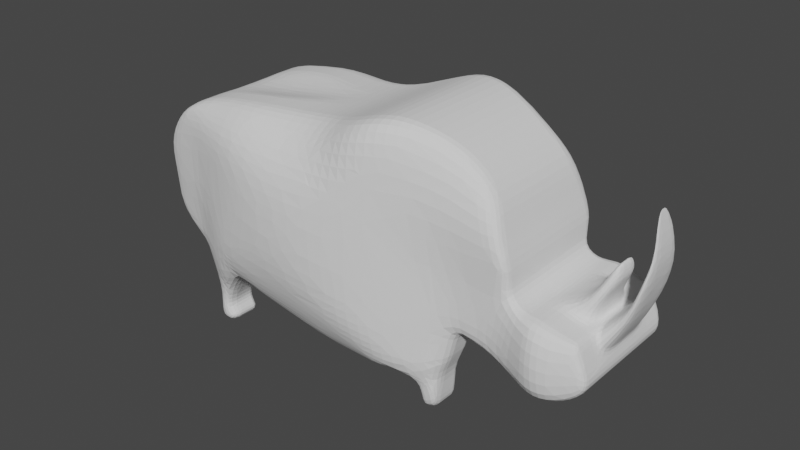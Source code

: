 # Source: Rinoceronte.blend  (saved by Blender 3.2.14; exported with 4.5.12 LTS)
import bpy
from mathutils import Matrix  # noqa: F401  (used for matrix-valued properties, if any)

bpy.ops.wm.read_factory_settings(use_empty=True)
scene = bpy.context.scene
scene.name = 'Scene'

# ---- collections
col_collection = bpy.data.collections.new('Collection'); scene.collection.children.link(col_collection)

# ---- world
world_world = bpy.data.worlds.new('World'); scene.world = world_world
world_world.use_nodes = True; world_world.node_tree.nodes.clear()
_N = world_world.node_tree.nodes; _L = world_world.node_tree.links
n0 = _N.new('ShaderNodeOutputWorld'); n0.name = 'World Output'; n0.location = (300, 300)
n1 = _N.new('ShaderNodeBackground'); n1.name = 'Background'; n1.location = (10, 300)
n1.inputs[0].default_value = (0.05088, 0.05088, 0.05088, 1.0)
_L.new(n1.outputs[0], n0.inputs[0])
n0.is_active_output = True
world_world.color = (0.05088, 0.05088, 0.05088)
world_world.use_sun_shadow = False
world_world.sun_shadow_jitter_overblur = 0.0

# ---- meshes
me_plane = bpy.data.meshes.new('Plane')
me_plane.from_pydata([(-1.292, -0.6735, 0.4709), (-1.074, -0.2866, 0.5812), (-1.266, -0.5727, 0.4709), (-0.7505, -0.47, 0.4709), (-1.224, -0.7321, 0.4709), (-1.276, -0.8004, 0.4709), (-1.393, -0.7711, 0.4709), (-1.38, -0.6963, 0.4709), (-0.3564, -0.5714, 0.4709), (0.01432, -0.5597, 0.4709), (0.2641, -0.4661, 0.5812), (0.3811, -0.5558, 0.4709), (0.3889, -0.7236, 0.4709), (0.4982, -0.6924, 0.4709), (0.4904, -0.4622, 0.4709), (0.5684, -0.3295, 0.4709), (0.5918, -0.1149, 0.4709), (1.005, -0.2671, 0.4709), (1.162, -0.3217, 0.5418), (1.325, -0.2866, 0.4709), (1.466, -0.1617, 0.4241), (1.373, 0.106, 0.4241), (1.323, 0.1013, 0.4709), (1.139, 0.174, 0.5418), (1.04, 0.1496, 0.4709), (0.9192, 0.2154, 0.4102), (0.9455, 0.3754, 0.4709), (0.8703, 0.573, 0.4709), (0.8119, 0.7724, 0.3914), (0.5993, 0.9606, 0.3914), (0.3358, 1.07, 0.4709), (0.11, 1.081, 0.5812), (-0.112, 0.9926, 0.5812), (-0.3379, 0.9117, 0.4098), (-0.6088, 0.8792, 0.4098), (-0.915, 0.8792, 0.4854), (-1.213, 0.8412, 0.4478), (-1.454, 0.787, 0.4709), (-1.666, 0.6299, 0.4709), (-1.796, 0.4131, 0.4709), (-1.744, 0.1989, 0.4709), (-1.364, -0.5246, 0.4709), (-1.446, -0.2397, 0.4709), (-1.553, -0.1814, 0.4587), (-1.743, -0.01733, 0.4709), (-1.074, -0.2866, 0.0), (-0.7505, -0.47, 0.0), (-0.3564, -0.5714, 0.0), (0.01432, -0.5597, 0.0), (0.2641, -0.5665, 0.0), (0.2641, -0.2661, 0.2355), (0.5138, -0.4179, 0.0), (0.5918, -0.1149, 0.0), (1.005, -0.2671, 0.0), (1.162, -0.3217, 0.0), (1.325, -0.2866, 0.0), (1.466, -0.1617, 0.0), (1.423, -0.04464, 0.0), (1.54, 0.1776, 0.0), (1.602, 0.3971, 0.0), (1.558, 0.3971, 0.0), (1.515, 0.2507, 0.0), (1.373, 0.106, 0.0), (1.323, 0.1013, 0.0), (1.344, 0.2157, 0.0), (1.391, 0.3083, 0.0), (1.419, 0.371, 0.0), (1.398, 0.4823, 0.0), (1.344, 0.36, 0.0), (1.264, 0.2267, 0.0), (1.139, 0.174, 0.0), (1.04, 0.1496, 0.0), (0.9192, 0.2154, 0.0), (0.9455, 0.3754, 0.0), (0.8703, 0.573, 0.0), (0.8119, 0.7724, 0.0), (0.5993, 0.9606, 0.0), (0.3358, 1.07, 0.0), (0.11, 1.081, 0.0), (-0.112, 0.9926, 0.0), (-0.3379, 0.9117, 0.0), (-0.6088, 0.8792, 0.0), (-0.915, 0.8094, 0.0), (-1.213, 0.7715, 0.0), (-1.454, 0.787, 0.0), (-1.666, 0.6299, 0.0), (-1.796, 0.4131, 0.0), (-1.863, 0.2234, 0.0), (-1.92, -0.2264, 0.0), (-1.932, -0.4993, 0.0), (-1.83, -0.3077, 0.0), (-1.809, -0.00437, 0.0), (-1.744, 0.1989, 0.0), (-1.364, -0.5246, 0.0), (-1.446, -0.2397, 0.0), (-1.636, -0.1144, 0.0), (-1.743, -0.01733, 0.0), (1.619, 0.5589, 0.0), (1.598, 0.5589, 0.0), (1.595, 0.7109, 0.0), (1.581, 0.7109, 0.0), (1.57, 0.8077, 0.0), (1.567, 0.8077, 0.0), (-1.892, -0.001509, 0.0), (-0.9751, 0.4398, 0.6547), (-1.021, 0.1018, 0.6547), (-1.449, 0.1593, 0.5082), (-1.452, 0.4558, 0.5139), (-0.344, 0.418, 0.7139), (-0.3491, 0.01151, 0.7139), (-0.354, -0.3832, 0.5812), (-0.6582, 0.4094, 0.7139), (-0.6951, 0.05798, 0.7139), (-0.736, -0.332, 0.5812), (-0.06157, 0.3727, 0.6547), (-0.02867, -0.03153, 0.6547), (0.003855, -0.4312, 0.5812), (0.1845, 0.3332, 0.5812), (0.2242, -0.06549, 0.5812), (0.5061, 0.2817, 0.4709), (-1.227, 0.4713, 0.5812), (-1.24, 0.1312, 0.5812), (-1.255, -0.2639, 0.5812), (1.619, 0.5589, 0.114), (1.598, 0.5589, 0.114), (-1.796, 0.4131, 0.2355), (-1.666, 0.6299, 0.2355), (1.515, 0.2507, 0.1756), (1.558, 0.3971, 0.1756), (-1.292, -0.6735, 0.2355), (-1.224, -0.7321, 0.2355), (-1.863, 0.2234, 0.1023), (1.373, 0.106, 0.2355), (-1.266, -0.5727, 0.2355), (-1.92, -0.2264, 0.0863), (1.323, 0.1013, 0.2131), (-0.7505, -0.47, 0.2355), (-1.074, -0.2866, 0.2355), (-1.932, -0.4993, 0.1114), (1.344, 0.2157, 0.1852), (-1.83, -0.3077, 0.0863), (1.391, 0.3083, 0.1363), (-1.276, -0.8004, 0.2355), (-1.809, -0.00437, 0.1264), (1.419, 0.371, 0.08572), (-1.393, -0.7711, 0.2355), (-1.744, 0.1989, 0.1291), (1.398, 0.4823, 0.08572), (-1.38, -0.6963, 0.2355), (-1.364, -0.5246, 0.2355), (-0.3564, -0.5714, 0.2355), (-1.446, -0.2397, 0.2355), (1.344, 0.36, 0.1363), (0.01432, -0.5597, 0.2355), (-1.636, -0.1144, 0.2195), (1.264, 0.2267, 0.1852), (0.2641, -0.4661, 0.2355), (-1.743, -0.01733, 0.2355), (1.139, 0.174, 0.2131), (0.3811, -0.5558, 0.2355), (1.04, 0.1496, 0.2355), (0.3889, -0.7236, 0.2355), (0.9192, 0.2154, 0.2355), (0.4982, -0.6924, 0.2355), (0.9455, 0.3754, 0.2355), (0.4904, -0.4622, 0.2355), (0.8703, 0.573, 0.2355), (0.5684, -0.3295, 0.2355), (0.8119, 0.7724, 0.1088), (0.5918, -0.1149, 0.2355), (0.5993, 0.9606, 0.1088), (1.005, -0.2671, 0.2355), (0.3358, 1.07, 0.2355), (1.162, -0.3217, 0.2355), (0.11, 1.081, 0.2355), (1.325, -0.2866, 0.2355), (-0.112, 0.9926, 0.2355), (1.466, -0.1617, 0.2355), (-0.3379, 0.9117, 0.09247), (1.423, -0.04464, 0.2355), (-0.6088, 0.8792, 0.09247), (1.54, 0.1776, 0.1756), (-0.915, 0.8792, 0.2355), (1.602, 0.3971, 0.1756), (-1.213, 0.8412, 0.2355), (-1.454, 0.787, 0.2355), (1.595, 0.7109, 0.08499), (1.581, 0.7109, 0.08499), (1.57, 0.8077, 0.02984), (1.567, 0.8077, 0.02984), (-1.892, -0.001509, 0.1023), (-0.9398, 0.6983, 0.6547), (-1.454, 0.6914, 0.5139), (-0.3409, 0.6648, 0.6547), (-0.6305, 0.6733, 0.6547), (-0.0868, 0.6827, 0.6547), (0.1472, 0.7071, 0.5812), (0.421, 0.6757, 0.5232), (-1.218, 0.7001, 0.5812), (-1.448, -0.05719, 0.4709), (-1.248, -0.08419, 0.5812), (-1.05, -0.1109, 0.6547), (-0.7175, -0.1558, 0.6547), (-0.3518, -0.2052, 0.6547), (-0.01079, -0.2513, 0.6547), (0.2461, -0.286, 0.5812), (1.423, -0.04464, 0.4241), (1.439, -0.01419, 0.0), (1.393, 0.1258, 0.0), (1.439, -0.01419, 0.2273), (1.393, 0.1258, 0.2273), (-1.666, 0.6299, 0.3532), (-1.224, -0.7321, 0.3532), (-1.074, -0.2866, 0.3532), (-1.276, -0.8004, 0.3532), (-1.393, -0.7711, 0.3532), (-1.38, -0.6963, 0.3532), (-1.364, -0.5246, 0.3532), (-1.446, -0.2397, 0.3532), (-1.636, -0.1144, 0.3487), (-1.743, -0.01733, 0.3532), (-1.796, 0.4131, 0.3532), (-1.292, -0.6735, 0.3532), (1.373, 0.106, 0.3532), (-1.266, -0.5727, 0.3532), (-0.7505, -0.47, 0.3532), (-1.744, 0.1989, 0.3532), (-0.3564, -0.5714, 0.3532), (0.01432, -0.5597, 0.3532), (0.2641, -0.4661, 0.3532), (0.3811, -0.5558, 0.3532), (1.04, 0.1496, 0.3532), (0.3889, -0.7236, 0.3532), (0.9192, 0.2154, 0.3532), (0.4982, -0.6924, 0.3532), (0.9455, 0.3754, 0.3532), (0.4904, -0.4622, 0.3532), (0.8703, 0.573, 0.3532), (0.5684, -0.3295, 0.3532), (0.8119, 0.7724, 0.2753), (0.5918, -0.1149, 0.3532), (0.5993, 0.9606, 0.2753), (1.005, -0.2671, 0.3532), (0.3358, 1.07, 0.3532), (1.162, -0.3217, 0.3532), (0.11, 1.081, 0.3532), (1.325, -0.2866, 0.3532), (-0.112, 0.9926, 0.3532), (1.466, -0.1617, 0.3532), (-0.3379, 0.9117, 0.2854), (-0.6088, 0.8792, 0.2854), (-0.915, 0.8792, 0.3532), (-1.213, 0.8412, 0.3532), (-1.454, 0.787, 0.3532), (1.139, 0.174, 0.3532), (1.423, -0.04464, 0.3532), (1.323, 0.1013, 0.3532), (-1.796, 0.4131, 0.2943), (-1.292, -0.6735, 0.2943), (-1.744, 0.1989, 0.2348), (1.373, 0.106, 0.2943), (-1.266, -0.5727, 0.2943), (-0.7505, -0.47, 0.2943), (-1.744, 0.1989, 0.296), (-0.3564, -0.5714, 0.2943), (0.01432, -0.5597, 0.2943), (0.2641, -0.4661, 0.2943), (0.3811, -0.5558, 0.2943), (1.04, 0.1496, 0.2943), (0.3889, -0.7236, 0.2943), (0.9192, 0.2154, 0.2943), (0.4982, -0.6924, 0.2943), (0.9455, 0.3754, 0.2943), (0.4904, -0.4622, 0.2943), (0.8703, 0.573, 0.2943), (0.5684, -0.3295, 0.2943), (0.8119, 0.7724, 0.2043), (0.5918, -0.1149, 0.2943), (0.5993, 0.9606, 0.2043), (1.005, -0.2671, 0.2943), (0.3358, 1.07, 0.2943), (1.162, -0.3217, 0.2943), (0.11, 1.081, 0.2943), (1.325, -0.2866, 0.2943), (-0.112, 0.9926, 0.2943), (1.466, -0.1617, 0.2943), (-0.3379, 0.9117, 0.209), (-0.6088, 0.8792, 0.209), (-0.915, 0.8792, 0.2943), (-1.213, 0.8412, 0.2943), (-1.454, 0.787, 0.2943), (1.423, -0.04464, 0.2943), (1.323, 0.1013, 0.2831), (-1.666, 0.6299, 0.2943), (-1.224, -0.7321, 0.2943), (-1.074, -0.2866, 0.2943), (-1.276, -0.8004, 0.2943), (-1.393, -0.7711, 0.2943), (-1.38, -0.6963, 0.2943), (-1.364, -0.5246, 0.2943), (-1.446, -0.2397, 0.2943), (-1.636, -0.1144, 0.2867), (-1.743, -0.01733, 0.2943), (1.139, 0.174, 0.2831), (0.7986, -0.191, 0.4102), (0.7986, -0.191, 0.0), (0.7986, -0.191, 0.2355), (0.7986, -0.191, 0.3532), (0.7986, -0.191, 0.2943), (0.4436, -0.708, 0.4709), (0.4358, -0.509, 0.4709), (0.4436, -0.708, 0.2355), (0.4436, -0.708, 0.3532), (0.4436, -0.708, 0.2943), (0.7127, 0.2485, 0.4406), (0.6952, -0.1529, 0.4406), (0.6952, -0.1529, 0.0), (0.6952, -0.1529, 0.2355), (0.6952, -0.1529, 0.3532), (0.6952, -0.1529, 0.2943), (0.6906, 0.6141, 0.4918), (-0.9124, -0.3783, 0.5261), (-0.9124, -0.3783, 0.0), (-0.9124, -0.3783, 0.2355), (-0.9124, -0.3783, 0.3532), (-0.9124, -0.3783, 0.2943)], [], [(126, 85, 86, 125), (128, 60, 61, 127), (125, 86, 87, 131), (210, 208, 62, 132), (190, 103, 88, 134), (132, 62, 63, 135), (323, 322, 46, 136), (134, 88, 89, 138), (135, 63, 64, 139), (133, 129, 148, 149), (138, 89, 90, 140), (139, 64, 65, 141), (140, 90, 91, 143), (141, 65, 66, 144), (143, 91, 92, 146), (144, 66, 67, 147), (137, 133, 149, 93, 45), (148, 129, 130, 142, 145), (136, 46, 47, 150), (151, 94, 93, 149), (147, 67, 68, 152), (150, 47, 48, 153), (154, 95, 94, 151), (152, 68, 69, 155), (153, 48, 49, 156), (157, 96, 95, 154), (155, 69, 70, 158), (158, 70, 71, 160), (156, 165, 163, 311, 161, 159), (302, 220, 226, 263), (160, 71, 72, 162), (162, 72, 73, 164), (52, 167, 50, 51), (164, 73, 74, 166), (167, 165, 156, 50), (166, 74, 75, 168), (167, 52, 169), (168, 75, 76, 170), (306, 305, 53, 171), (170, 76, 77, 172), (171, 53, 54, 173), (172, 77, 78, 174), (173, 54, 55, 175), (174, 78, 79, 176), (175, 55, 56, 177), (176, 79, 80, 178), (177, 56, 57, 179), (178, 80, 81, 180), (209, 207, 58, 181), (180, 81, 82, 182), (181, 58, 59, 183), (182, 82, 83, 184), (184, 83, 84, 185), (185, 84, 85, 126), (113, 1, 321, 3), (320, 27, 28, 29), (310, 11, 12, 309), (183, 59, 97, 123), (123, 97, 99, 186), (186, 99, 101, 188), (188, 101, 102, 189), (115, 204, 205, 118), (131, 87, 103, 190), (112, 111, 104, 105), (198, 191, 35, 36), (200, 201, 105, 121), (122, 2, 1), (121, 120, 107, 106), (44, 199, 106, 40), (109, 203, 204, 115), (10, 11, 310, 14), (205, 10, 15), (202, 113, 110, 203), (115, 114, 108, 109), (194, 193, 33, 34), (116, 110, 8, 9), (201, 1, 113, 202), (109, 108, 111, 112), (191, 194, 34, 35), (110, 113, 3, 8), (203, 110, 116, 204), (118, 117, 114, 115), (193, 195, 32, 33), (10, 116, 9), (187, 186, 188, 189), (195, 196, 31, 32), (204, 116, 10, 205), (196, 197, 30, 31), (118, 16, 119, 117), (199, 200, 121, 106), (105, 104, 120, 121), (192, 198, 36, 37), (41, 2, 122, 42), (0, 2, 41, 7), (4, 0, 7, 6, 5), (100, 187, 189, 102), (98, 124, 187, 100), (290, 185, 126, 293), (289, 184, 185, 290), (60, 128, 124, 98), (288, 182, 184, 289), (287, 180, 182, 288), (286, 178, 180, 287), (285, 177, 179, 291), (284, 176, 178, 286), (283, 175, 177, 285), (282, 174, 176, 284), (281, 173, 175, 283), (280, 172, 174, 282), (279, 171, 173, 281), (278, 170, 172, 280), (308, 306, 171, 279), (276, 168, 170, 278), (275, 167, 169, 277), (274, 166, 168, 276), (273, 165, 167, 275), (272, 164, 166, 274), (271, 163, 165, 273), (270, 162, 164, 272), (313, 311, 163, 271), (268, 160, 162, 270), (96, 157, 259, 146, 92), (267, 159, 161, 269), (292, 260, 132, 135), (266, 156, 159, 267), (302, 157, 154, 301), (265, 153, 156, 266), (301, 154, 151, 300), (264, 150, 153, 265), (303, 292, 135, 158), (300, 151, 149, 299), (262, 136, 150, 264), (299, 149, 148, 298), (298, 148, 145, 297), (158, 135, 139, 155), (297, 145, 142, 296), (296, 142, 130, 294), (303, 158, 160, 268), (138, 140, 134), (261, 133, 137, 295), (140, 143, 190, 134), (325, 323, 136, 262), (258, 129, 133, 261), (125, 131, 146), (294, 130, 129, 258), (293, 126, 125, 257), (49, 51, 50, 156), (152, 141, 144, 147), (127, 181, 183, 128), (128, 183, 123, 124), (124, 123, 186, 187), (155, 139, 141, 152), (210, 209, 181, 127), (19, 20, 206, 21, 22), (304, 17, 24, 25), (17, 18, 23, 24), (18, 19, 22, 23), (107, 120, 198, 192), (117, 119, 197, 196), (114, 117, 196, 195), (108, 114, 195, 193), (104, 111, 194, 191), (111, 108, 193, 194), (120, 104, 191, 198), (314, 25, 26, 27, 320), (106, 107, 39, 40), (37, 38, 192), (107, 192, 38, 39), (112, 202, 203, 109), (105, 201, 202, 112), (122, 1, 201, 200), (42, 122, 200, 199), (43, 42, 199, 44), (118, 205, 15, 16), (15, 10, 14), (223, 21, 206, 255), (132, 179, 209, 210), (179, 57, 207, 209), (127, 61, 208, 210), (260, 223, 255, 291), (38, 211, 221, 39), (4, 212, 222, 0), (259, 125, 146), (0, 222, 224, 2), (321, 324, 225, 3), (2, 224, 213, 1), (23, 254, 231, 24), (5, 214, 212, 4), (6, 215, 214, 5), (7, 216, 215, 6), (41, 217, 216, 7), (3, 225, 227, 8), (42, 218, 217, 41), (23, 22, 256, 254), (8, 227, 228, 9), (43, 219, 218, 42), (9, 228, 229, 10), (44, 220, 219, 43), (10, 229, 230, 11), (22, 21, 223, 256), (11, 230, 232, 12), (40, 226, 220, 44), (24, 231, 233, 25), (309, 312, 234, 13), (25, 233, 235, 26), (13, 234, 236, 14), (26, 235, 237, 27), (14, 236, 238, 15), (27, 237, 239, 28), (15, 238, 240, 16), (28, 239, 241, 29), (304, 307, 242, 17), (29, 241, 243, 30), (17, 242, 244, 18), (30, 243, 245, 31), (18, 244, 246, 19), (31, 245, 247, 32), (19, 246, 248, 20), (32, 247, 249, 33), (20, 248, 255, 206), (33, 249, 250, 34), (34, 250, 251, 35), (35, 251, 252, 36), (36, 252, 253, 37), (37, 253, 211, 38), (40, 39, 221, 226), (132, 260, 291, 179), (211, 293, 257, 221), (212, 294, 258, 222), (157, 302, 263, 259), (222, 258, 261, 224), (324, 325, 262, 225), (224, 261, 295, 213), (254, 303, 268, 231), (214, 296, 294, 212), (215, 297, 296, 214), (131, 190, 143, 146), (216, 298, 297, 215), (217, 299, 298, 216), (225, 262, 264, 227), (218, 300, 299, 217), (254, 256, 292, 303), (227, 264, 265, 228), (219, 301, 300, 218), (228, 265, 266, 229), (220, 302, 301, 219), (229, 266, 267, 230), (256, 223, 260, 292), (230, 267, 269, 232), (263, 257, 125, 259), (231, 268, 270, 233), (312, 313, 271, 234), (233, 270, 272, 235), (234, 271, 273, 236), (235, 272, 274, 237), (236, 273, 275, 238), (237, 274, 276, 239), (238, 275, 277, 240), (239, 276, 278, 241), (307, 308, 279, 242), (241, 278, 280, 243), (242, 279, 281, 244), (243, 280, 282, 245), (244, 281, 283, 246), (245, 282, 284, 247), (246, 283, 285, 248), (247, 284, 286, 249), (248, 285, 291, 255), (249, 286, 287, 250), (250, 287, 288, 251), (251, 288, 289, 252), (252, 289, 290, 253), (253, 290, 293, 211), (226, 221, 257, 263), (318, 319, 308, 307), (315, 318, 307, 304), (319, 317, 306, 308), (317, 316, 305, 306), (315, 304, 25, 314), (232, 269, 313, 312), (12, 232, 312, 309), (269, 161, 311, 313), (14, 310, 309, 13), (16, 315, 314, 119), (169, 52, 316, 317), (277, 169, 317, 319), (16, 240, 318, 315), (240, 277, 319, 318), (119, 314, 320, 197), (197, 320, 29, 30), (213, 295, 325, 324), (1, 213, 324, 321), (295, 137, 323, 325), (137, 45, 322, 323)])
_uv = me_plane.uv_layers.new(name='UVMap')
_uv.uv.foreach_set('vector', [0.0, 0.0, 0.0, 0.0, 0.0, 0.0, 0.0, 0.0, 0.0, 0.0, 0.0, 0.0, 0.0, 0.0, 0.0, 0.0, 0.0, 0.0, 0.0, 0.0, 0.0, 0.0, 0.0, 0.0, 0.0, 0.0, 0.0, 0.0, 0.0, 0.0, 0.0, 0.0, 0.0, 0.0, 0.0, 0.0, 0.0, 0.0, 0.0, 0.0, 0.0, 0.0, 0.0, 0.0, 0.0, 0.0, 0.0, 0.0, 0.0, 0.0, 0.0, 0.0, 0.0, 0.0, 0.0, 0.0, 0.0, 0.0, 0.0, 0.0, 0.0, 0.0, 0.0, 0.0, 0.0, 0.0, 0.0, 0.0, 0.0, 0.0, 0.0, 0.0, 0.0, 0.0, 0.0, 0.0, 0.0, 0.0, 0.0, 0.0, 0.0, 0.0, 0.0, 0.0, 0.0, 0.0, 0.0, 0.0, 0.0, 0.0, 0.0, 0.0, 0.0, 0.0, 0.0, 0.0, 0.0, 0.0, 0.0, 0.0, 0.0, 0.0, 0.0, 0.0, 0.0, 0.0, 0.0, 0.0, 0.0, 0.0, 0.0, 0.0, 0.0, 0.0, 0.0, 0.0, 0.0, 0.0, 0.0, 0.0, 0.0, 0.0, 0.0, 0.0, 0.0, 0.0, 0.0, 0.0, 0.0, 0.0, 0.0, 0.0, 0.0, 0.0, 0.0, 0.0, 0.0, 0.0, 0.0, 0.0, 0.0, 0.0, 0.0, 0.0, 0.0, 0.0, 0.0, 0.0, 0.0, 0.0, 0.0, 0.0, 0.0, 0.0, 0.0, 0.0, 0.0, 0.0, 0.0, 0.0, 0.0, 0.0, 0.0, 0.0, 0.0, 0.0, 0.0, 0.0, 0.0, 0.0, 0.0, 0.0, 0.0, 0.0, 0.0, 0.0, 0.0, 0.0, 0.0, 0.0, 0.0, 0.0, 0.0, 0.0, 0.0, 0.0, 0.0, 0.0, 0.0, 0.0, 0.0, 0.0, 0.0, 0.0, 0.0, 0.0, 0.0, 0.0, 0.0, 0.0, 0.0, 0.0, 0.0, 0.0, 0.0, 0.0, 0.0, 0.0, 0.0, 0.0, 0.0, 0.0, 0.0, 0.0, 0.0, 0.0, 0.0, 0.0, 0.0, 0.0, 0.0, 0.0, 0.0, 0.0, 0.0, 0.0, 0.0, 0.0, 0.0, 0.0, 0.0, 0.0, 0.0, 0.0, 0.0, 0.0, 0.0, 0.0, 0.0, 0.0, 0.0, 0.0, 0.0, 0.0, 0.0, 0.0, 0.0, 0.0, 0.0, 0.0, 0.0, 0.0, 0.0, 0.0, 0.0, 0.0, 0.0, 0.0, 0.0, 0.0, 0.0, 0.0, 0.0, 0.0, 0.0, 0.0, 0.0, 0.0, 0.0, 0.0, 0.0, 0.0, 0.0, 0.0, 0.0, 0.0, 0.0, 0.0, 0.0, 0.0, 0.0, 0.0, 0.0, 0.0, 0.0, 0.0, 0.0, 0.0, 0.0, 0.0, 0.0, 0.0, 0.0, 0.0, 0.0, 0.0, 0.0, 0.0, 0.0, 0.0, 0.0, 0.0, 0.0, 0.0, 0.0, 0.0, 0.0, 0.0, 0.0, 0.0, 0.0, 0.0, 0.0, 0.0, 0.0, 0.0, 0.0, 0.0, 0.0, 0.0, 0.0, 0.0, 0.0, 0.0, 0.0, 0.0, 0.0, 0.0, 0.0, 0.0, 0.0, 0.0, 0.0, 0.0, 0.0, 0.0, 0.0, 0.0, 0.0, 0.0, 0.0, 0.0, 0.0, 0.0, 0.0, 0.0, 0.0, 0.0, 0.0, 0.0, 0.0, 0.0, 0.0, 0.0, 0.0, 0.0, 0.0, 0.0, 0.0, 0.0, 0.0, 0.0, 0.0, 0.0, 0.0, 0.0, 0.0, 0.0, 0.0, 0.0, 0.0, 0.0, 0.0, 0.0, 0.0, 0.0, 0.0, 0.0, 0.0, 0.0, 0.0, 0.0, 0.0, 0.0, 0.0, 0.0, 0.0, 0.0, 0.0, 0.0, 0.0, 0.0, 0.0, 0.0, 0.0, 0.0, 0.0, 0.0, 0.0, 0.0, 0.0, 0.0, 0.0, 0.0, 0.0, 0.0, 0.0, 0.0, 0.0, 0.0, 0.0, 0.0, 0.0, 0.0, 0.0, 0.0, 0.0, 0.0, 0.0, 0.0, 0.0, 0.0, 0.0, 0.0, 0.0, 0.0, 0.0, 0.0, 0.0, 0.0, 0.0, 0.0, 0.0, 0.0, 0.0, 0.0, 0.0, 0.0, 0.0, 0.0, 0.0, 0.0, 0.0, 0.0, 0.0, 0.0, 0.0, 0.0, 0.0, 0.0, 0.0, 0.0, 0.0, 0.0, 0.0, 0.0, 0.0, 0.0, 0.0, 0.0, 0.0, 0.0, 0.0, 0.0, 0.0, 0.0, 0.0, 0.0, 0.0, 0.0, 0.0, 0.0, 0.0, 0.0, 0.0, 0.0, 0.0, 0.0, 0.0, 0.0, 0.0, 0.0, 0.0, 0.0, 0.0, 0.0, 0.0, 0.0, 0.0, 0.0, 0.0, 0.0, 0.0, 0.0, 0.0, 0.0, 0.0, 0.0, 0.0, 0.0, 0.0, 0.0, 0.0, 0.0, 0.0, 0.0, 0.0, 0.0, 0.0, 0.0, 0.0, 0.0, 0.0, 0.0, 0.0, 0.0, 0.0, 0.0, 0.0, 0.0, 0.0, 0.0, 0.0, 0.0, 0.0, 0.0, 0.0, 0.0, 0.0, 0.0, 0.0, 0.0, 0.0, 0.0, 0.0, 0.0, 0.0, 0.0, 0.0, 0.0, 0.0, 0.0, 0.0, 0.0, 0.0, 0.0, 0.0, 0.0, 0.0, 0.0, 0.0, 0.0, 0.0, 0.0, 0.0, 0.0, 0.0, 0.0, 0.0, 0.0, 0.0, 0.0, 0.0, 0.0, 0.0, 0.0, 0.0, 0.0, 0.0, 0.0, 0.0, 0.0, 0.0, 0.0, 0.0, 0.0, 0.0, 0.0, 0.0, 0.0, 0.0, 0.0, 0.0, 0.0, 0.0, 0.0, 0.0, 0.0, 0.0, 0.0, 0.0, 0.0, 0.0, 0.0, 0.0, 0.0, 0.0, 0.0, 0.0, 0.0, 0.0, 0.0, 0.0, 0.0, 0.0, 0.0, 0.0, 0.0, 0.0, 0.0, 0.0, 0.0, 0.0, 0.0, 0.0, 0.0, 0.0, 0.0, 0.0, 0.0, 0.0, 0.0, 0.0, 0.0, 0.0, 0.0, 0.0, 0.0, 0.0, 0.0, 0.0, 0.0, 0.0, 0.0, 0.0, 0.0, 0.0, 0.0, 0.0, 0.0, 0.0, 0.0, 0.0, 0.0, 0.0, 0.0, 0.0, 0.0, 0.0, 0.0, 0.0, 0.0, 0.0, 0.0, 0.0, 0.0, 0.0, 0.0, 0.0, 0.0, 0.0, 0.0, 0.0, 0.0, 0.0, 0.0, 0.0, 0.0, 0.0, 0.0, 0.0, 0.0, 0.0, 0.0, 0.0, 0.0, 0.0, 0.0, 0.0, 0.0, 0.0, 0.0, 0.0, 0.0, 0.0, 0.0, 0.0, 0.0, 0.0, 0.0, 0.0, 0.0, 0.0, 0.0, 0.0, 0.0, 0.0, 0.0, 0.0, 0.0, 0.0, 0.0, 0.0, 0.0, 0.0, 0.0, 0.0, 0.0, 0.0, 0.0, 0.0, 0.0, 0.0, 0.0, 0.0, 0.0, 0.0, 0.0, 0.0, 0.0, 0.0, 0.0, 0.0, 0.0, 0.0, 0.0, 0.0, 0.0, 0.0, 0.0, 0.0, 0.0, 0.0, 0.0, 0.0, 0.0, 0.0, 0.0, 0.0, 0.0, 0.0, 0.0, 0.0, 0.0, 0.0, 0.0, 0.0, 0.0, 0.0, 0.0, 0.0, 0.0, 0.0, 0.0, 0.0, 0.0, 0.0, 0.0, 0.0, 0.0, 0.0, 0.0, 0.0, 0.0, 0.0, 0.0, 0.0, 0.0, 0.0, 0.0, 0.0, 0.0, 0.0, 0.0, 0.0, 0.0, 0.0, 0.0, 0.0, 0.0, 0.0, 0.0, 0.0, 0.0, 0.0, 0.0, 0.0, 0.0, 0.0, 0.0, 0.0, 0.0, 0.0, 0.0, 0.0, 0.0, 0.0, 0.0, 0.0, 0.0, 0.0, 0.0, 0.0, 0.0, 0.0, 0.0, 0.0, 0.0, 0.0, 0.0, 0.0, 0.0, 0.0, 0.0, 0.0, 0.0, 0.0, 0.0, 0.0, 0.0, 0.0, 0.0, 0.0, 0.0, 0.0, 0.0, 0.0, 0.0, 0.0, 0.0, 0.0, 0.0, 0.0, 0.0, 0.0, 0.0, 0.0, 0.0, 0.0, 0.0, 0.0, 0.0, 0.0, 0.0, 0.0, 0.0, 0.0, 0.0, 0.0, 0.0, 0.0, 0.0, 0.0, 0.0, 0.0, 0.0, 0.0, 0.0, 0.0, 0.0, 0.0, 0.0, 0.0, 0.0, 0.0, 0.0, 0.0, 0.0, 0.0, 0.0, 0.0, 0.0, 0.0, 0.0, 0.0, 0.0, 0.0, 0.0, 0.0, 0.0, 0.0, 0.0, 0.0, 0.0, 0.0, 0.0, 0.0, 0.0, 0.0, 0.0, 0.0, 0.0, 0.0, 0.0, 0.0, 0.0, 0.0, 0.0, 0.0, 0.0, 0.0, 0.0, 0.0, 0.0, 0.0, 0.0, 0.0, 0.0, 0.0, 0.0, 0.0, 0.0, 0.0, 0.0, 0.0, 0.0, 0.0, 0.0, 0.0, 0.0, 0.0, 0.0, 0.0, 0.0, 0.0, 0.0, 0.0, 0.0, 0.0, 0.0, 0.0, 0.0, 0.0, 0.0, 0.0, 0.0, 0.0, 0.0, 0.0, 0.0, 0.0, 0.0, 0.0, 0.0, 0.0, 0.0, 0.0, 0.0, 0.0, 0.0, 0.0, 0.0, 0.0, 0.0, 0.0, 0.0, 0.0, 0.0, 0.0, 0.0, 0.0, 0.0, 0.0, 0.0, 0.0, 0.0, 0.0, 0.0, 0.0, 0.0, 0.0, 0.0, 0.0, 0.0, 0.0, 0.0, 0.0, 0.0, 0.0, 0.0, 0.0, 0.0, 0.0, 0.0, 0.0, 0.0, 0.0, 0.0, 0.0, 0.0, 0.0, 0.0, 0.0, 0.0, 0.0, 0.0, 0.0, 0.0, 0.0, 0.0, 0.0, 0.0, 0.0, 0.0, 0.0, 0.0, 0.0, 0.0, 0.0, 0.0, 0.0, 0.0, 0.0, 0.0, 0.0, 0.0, 0.0, 0.0, 0.0, 0.0, 0.0, 0.0, 0.0, 0.0, 0.0, 0.0, 0.0, 0.0, 0.0, 0.0, 0.0, 0.0, 0.0, 0.0, 0.0, 0.0, 0.0, 0.0, 0.0, 0.0, 0.0, 0.0, 0.0, 0.0, 0.0, 0.0, 0.0, 0.0, 0.0, 0.0, 0.0, 0.0, 0.0, 0.0, 0.0, 0.0, 0.0, 0.0, 0.0, 0.0, 0.0, 0.0, 0.0, 0.0, 0.0, 0.0, 0.0, 0.0, 0.0, 0.0, 0.0, 0.0, 0.0, 0.0, 0.0, 0.0, 0.0, 0.0, 0.0, 0.0, 0.0, 0.0, 0.0, 0.0, 0.0, 0.0, 0.0, 0.0, 0.0, 0.0, 0.0, 0.0, 0.0, 0.0, 0.0, 0.0, 0.0, 0.0, 0.0, 0.0, 0.0, 0.0, 0.0, 0.0, 0.0, 0.0, 0.0, 0.0, 0.0, 0.0, 0.0, 0.0, 0.0, 0.0, 0.0, 0.0, 0.0, 0.0, 0.0, 0.0, 0.0, 0.0, 0.0, 0.0, 0.0, 0.0, 0.0, 0.0, 0.0, 0.0, 0.0, 0.0, 0.0, 0.0, 0.0, 0.0, 0.0, 0.0, 0.0, 0.0, 0.0, 0.0, 0.0, 0.0, 0.0, 0.0, 0.0, 0.0, 0.0, 0.0, 0.0, 0.0, 0.0, 0.0, 0.0, 0.0, 0.0, 0.0, 0.0, 0.0, 0.0, 0.0, 0.0, 0.0, 0.0, 0.0, 0.0, 0.0, 0.0, 0.0, 0.0, 0.0, 0.0, 0.0, 0.0, 0.0, 0.0, 0.0, 0.0, 0.0, 0.0, 0.0, 0.0, 0.0, 0.0, 0.0, 0.0, 0.0, 0.0, 0.0, 0.0, 0.0, 0.0, 0.0, 0.0, 0.0, 0.0, 0.0, 0.0, 0.0, 0.0, 0.0, 0.0, 0.0, 0.0, 0.0, 0.0, 0.0, 0.0, 0.0, 0.0, 0.0, 0.0, 0.0, 0.0, 0.0, 0.0, 0.0, 0.0, 0.0, 0.0, 0.0, 0.0, 0.0, 0.0, 0.0, 0.0, 0.0, 0.0, 0.0, 0.0, 0.0, 0.0, 0.0, 0.0, 0.0, 0.0, 0.0, 0.0, 0.0, 0.0, 0.0, 0.0, 0.0, 0.0, 0.0, 0.0, 0.0, 0.0, 0.0, 0.0, 0.0, 0.0, 0.0, 0.0, 0.0, 0.0, 0.0, 0.0, 0.0, 0.0, 0.0, 0.0, 0.0, 0.0, 0.0, 0.0, 0.0, 0.0, 0.0, 0.0, 0.0, 0.0, 0.0, 0.0, 0.0, 0.0, 0.0, 0.0, 0.0, 0.0, 0.0, 0.0, 0.0, 0.0, 0.0, 0.0, 0.0, 0.0, 0.0, 0.0, 0.0, 0.0, 0.0, 0.0, 0.0, 0.0, 0.0, 0.0, 0.0, 0.0, 0.0, 0.0, 0.0, 0.0, 0.0, 0.0, 0.0, 0.0, 0.0, 0.0, 0.0, 0.0, 0.0, 0.0, 0.0, 0.0, 0.0, 0.0, 0.0, 0.0, 0.0, 0.0, 0.0, 0.0, 0.0, 0.0, 0.0, 0.0, 0.0, 0.0, 0.0, 0.0, 0.0, 0.0, 0.0, 0.0, 0.0, 0.0, 0.0, 0.0, 0.0, 0.0, 0.0, 0.0, 0.0, 0.0, 0.0, 0.0, 0.0, 0.0, 0.0, 0.0, 0.0, 0.0, 0.0, 0.0, 0.0, 0.0, 0.0, 0.0, 0.0, 0.0, 0.0, 0.0, 0.0, 0.0, 0.0, 0.0, 0.0, 0.0, 0.0, 0.0, 0.0, 0.0, 0.0, 0.0, 0.0, 0.0, 0.0, 0.0, 0.0, 0.0, 0.0, 0.0, 0.0, 0.0, 0.0, 0.0, 0.0, 0.0, 0.0, 0.0, 0.0, 0.0, 0.0, 0.0, 0.0, 0.0, 0.0, 0.0, 0.0, 0.0, 0.0, 0.0, 0.0, 0.0, 0.0, 0.0, 0.0, 0.0, 0.0, 0.0, 0.0, 0.0, 0.0, 0.0, 0.0, 0.0, 0.0, 0.0, 0.0, 0.0, 0.0, 0.0, 0.0, 0.0, 0.0, 0.0, 0.0, 0.0, 0.0, 0.0, 0.0, 0.0, 0.0, 0.0, 0.0, 0.0, 0.0, 0.0, 0.0, 0.0, 0.0, 0.0, 0.0, 0.0, 0.0, 0.0, 0.0, 0.0, 0.0, 0.0, 0.0, 0.0, 0.0, 0.0, 0.0, 0.0, 0.0, 0.0, 0.0, 0.0, 0.0, 0.0, 0.0, 0.0, 0.0, 0.0, 0.0, 0.0, 0.0, 0.0, 0.0, 0.0, 0.0, 0.0, 0.0, 0.0, 0.0, 0.0, 0.0, 0.0, 0.0, 0.0, 0.0, 0.0, 0.0, 0.0, 0.0, 0.0, 0.0, 0.0, 0.0, 0.0, 0.0, 0.0, 0.0, 0.0, 0.0, 0.0, 0.0, 0.0, 0.0, 0.0, 0.0, 0.0, 0.0, 0.0, 0.0, 0.0, 0.0, 0.0, 0.0, 0.0, 0.0, 0.0, 0.0, 0.0, 0.0, 0.0, 0.0, 0.0, 0.0, 0.0, 0.0, 0.0, 0.0, 0.0, 0.0, 0.0, 0.0, 0.0, 0.0, 0.0, 0.0, 0.0, 0.0, 0.0, 0.0, 0.0, 0.0, 0.0, 0.0, 0.0, 0.0, 0.0, 0.0, 0.0, 0.0, 0.0, 0.0, 0.0, 0.0, 0.0, 0.0, 0.0, 0.0, 0.0, 0.0, 0.0, 0.0, 0.0, 0.0, 0.0, 0.0, 0.0, 0.0, 0.0, 0.0, 0.0, 0.0, 0.0, 0.0, 0.0, 0.0, 0.0, 0.0, 0.0, 0.0, 0.0, 0.0, 0.0, 0.0, 0.0, 0.0, 0.0, 0.0, 0.0, 0.0, 0.0, 0.0, 0.0, 0.0, 0.0, 0.0, 0.0, 0.0, 0.0, 0.0, 0.0, 0.0, 0.0, 0.0, 0.0, 0.0, 0.0, 0.0, 0.0, 0.0, 0.0, 0.0, 0.0, 0.0, 0.0, 0.0, 0.0, 0.0, 0.0, 0.0, 0.0, 0.0, 0.0, 0.0, 0.0, 0.0, 0.0, 0.0, 0.0, 0.0, 0.0, 0.0, 0.0, 0.0, 0.0, 0.0, 0.0, 0.0, 0.0, 0.0, 0.0, 0.0, 0.0, 0.0, 0.0, 0.0, 0.0, 0.0, 0.0, 0.0, 0.0, 0.0, 0.0, 0.0, 0.0, 0.0, 0.0, 0.0, 0.0, 0.0, 0.0, 0.0, 0.0, 0.0, 0.0, 0.0, 0.0, 0.0, 0.0, 0.0, 0.0, 0.0, 0.0, 0.0, 0.0, 0.0, 0.0, 0.0, 0.0, 0.0, 0.0, 0.0, 0.0, 0.0, 0.0, 0.0, 0.0, 0.0, 0.0, 0.0, 0.0, 0.0, 0.0, 0.0, 0.0, 0.0, 0.0, 0.0, 0.0, 0.0, 0.0, 0.0, 0.0, 0.0, 0.0, 0.0, 0.0, 0.0, 0.0, 0.0, 0.0, 0.0, 0.0, 0.0, 0.0, 0.0, 0.0, 0.0, 0.0, 0.0, 0.0, 0.0, 0.0, 0.0, 0.0, 0.0, 0.0, 0.0, 0.0, 0.0, 0.0, 0.0, 0.0, 0.0, 0.0, 0.0, 0.0, 0.0, 0.0, 0.0, 0.0, 0.0, 0.0, 0.0, 0.0, 0.0, 0.0, 0.0, 0.0, 0.0, 0.0, 0.0, 0.0, 0.0, 0.0, 0.0, 0.0, 0.0, 0.0, 0.0, 0.0, 0.0, 0.0, 0.0, 0.0, 0.0, 0.0, 0.0, 0.0, 0.0, 0.0, 0.0, 0.0, 0.0, 0.0, 0.0, 0.0, 0.0, 0.0, 0.0, 0.0, 0.0, 0.0, 0.0, 0.0, 0.0, 0.0, 0.0, 0.0, 0.0, 0.0, 0.0, 0.0, 0.0, 0.0, 0.0, 0.0, 0.0, 0.0, 0.0, 0.0, 0.0, 0.0, 0.0, 0.0, 0.0, 0.0, 0.0, 0.0, 0.0, 0.0, 0.0, 0.0, 0.0, 0.0, 0.0, 0.0, 0.0, 0.0, 0.0, 0.0, 0.0, 0.0, 0.0, 0.0, 0.0, 0.0, 0.0, 0.0, 0.0, 0.0, 0.0, 0.0, 0.0, 0.0, 0.0, 0.0, 0.0, 0.0, 0.0, 0.0, 0.0, 0.0, 0.0, 0.0, 0.0, 0.0, 0.0, 0.0, 0.0, 0.0, 0.0, 0.0, 0.0, 0.0, 0.0, 0.0, 0.0, 0.0, 0.0, 0.0, 0.0, 0.0, 0.0, 0.0, 0.0, 0.0, 0.0, 0.0, 0.0, 0.0, 0.0, 0.0, 0.0, 0.0, 0.0, 0.0, 0.0, 0.0, 0.0, 0.0, 0.0, 0.0, 0.0, 0.0, 0.0, 0.0, 0.0, 0.0, 0.0, 0.0, 0.0, 0.0, 0.0, 0.0, 0.0, 0.0, 0.0, 0.0, 0.0, 0.0, 0.0, 0.0, 0.0, 0.0, 0.0, 0.0, 0.0, 0.0, 0.0, 0.0, 0.0, 0.0, 0.0, 0.0, 0.0, 0.0, 0.0, 0.0, 0.0, 0.0, 0.0, 0.0, 0.0, 0.0, 0.0, 0.0, 0.0, 0.0, 0.0, 0.0, 0.0, 0.0, 0.0, 0.0, 0.0, 0.0, 0.0, 0.0, 0.0, 0.0, 0.0, 0.0, 0.0, 0.0, 0.0, 0.0, 0.0, 0.0, 0.0, 0.0, 0.0, 0.0, 0.0, 0.0, 0.0, 0.0, 0.0, 0.0, 0.0, 0.0, 0.0, 0.0, 0.0, 0.0, 0.0, 0.0, 0.0, 0.0, 0.0, 0.0, 0.0, 0.0, 0.0, 0.0, 0.0, 0.0, 0.0, 0.0, 0.0, 0.0, 0.0, 0.0, 0.0, 0.0, 0.0, 0.0, 0.0, 0.0, 0.0, 0.0, 0.0, 0.0, 0.0, 0.0, 0.0, 0.0, 0.0, 0.0, 0.0, 0.0, 0.0, 0.0, 0.0, 0.0, 0.0, 0.0, 0.0, 0.0, 0.0, 0.0, 0.0, 0.0, 0.0, 0.0, 0.0, 0.0, 0.0, 0.0, 0.0, 0.0, 0.0, 0.0, 0.0, 0.0, 0.0, 0.0, 0.0, 0.0, 0.0, 0.0, 0.0, 0.0, 0.0, 0.0, 0.0, 0.0, 0.0, 0.0, 0.0, 0.0, 0.0, 0.0, 0.0, 0.0, 0.0, 0.0, 0.0, 0.0, 0.0, 0.0, 0.0, 0.0, 0.0, 0.0, 0.0, 0.0, 0.0, 0.0, 0.0, 0.0, 0.0, 0.0, 0.0, 0.0, 0.0, 0.0, 0.0, 0.0, 0.0, 0.0, 0.0, 0.0, 0.0, 0.0, 0.0, 0.0, 0.0, 0.0, 0.0, 0.0, 0.0, 0.0, 0.0, 0.0, 0.0, 0.0, 0.0, 0.0, 0.0, 0.0, 0.0, 0.0, 0.0, 0.0, 0.0, 0.0, 0.0, 0.0, 0.0, 0.0, 0.0, 0.0, 0.0, 0.0, 0.0, 0.0, 0.0, 0.0, 0.0, 0.0, 0.0, 0.0, 0.0, 0.0, 0.0, 0.0, 0.0, 0.0, 0.0, 0.0, 0.0, 0.0, 0.0, 0.0, 0.0, 0.0, 0.0, 0.0, 0.0, 0.0, 0.0, 0.0, 0.0, 0.0, 0.0, 0.0, 0.0, 0.0, 0.0, 0.0, 0.0, 0.0, 0.0, 0.0, 0.0, 0.0, 0.0, 0.0, 0.0, 0.0, 0.0, 0.0, 0.0, 0.0, 0.0, 0.0, 0.0, 0.0, 0.0, 0.0, 0.0, 0.0, 0.0, 0.0, 0.0, 0.0, 0.0, 0.0, 0.0, 0.0, 0.0, 0.0, 0.0, 0.0, 0.0, 0.0, 0.0, 0.0, 0.0, 0.0, 0.0, 0.0, 0.0, 0.0, 0.0, 0.0, 0.0, 0.0, 0.0, 0.0, 0.0, 0.0, 0.0, 0.0, 0.0, 0.0, 0.0, 0.0, 0.0, 0.0, 0.0, 0.0, 0.0, 0.0, 0.0, 0.0, 0.0, 0.0, 0.0, 0.0, 0.0, 0.0, 0.0, 0.0, 0.0, 0.0, 0.0, 0.0, 0.0, 0.0, 0.0, 0.0, 0.0, 0.0, 0.0, 0.0, 0.0, 0.0, 0.0, 0.0, 0.0, 0.0, 0.0, 0.0, 0.0, 0.0, 0.0, 0.0, 0.0, 0.0, 0.0, 0.0, 0.0, 0.0, 0.0, 0.0, 0.0, 0.0, 0.0, 0.0, 0.0, 0.0, 0.0, 0.0, 0.0, 0.0, 0.0, 0.0, 0.0, 0.0, 0.0, 0.0, 0.0, 0.0, 0.0, 0.0, 0.0, 0.0, 0.0, 0.0, 0.0, 0.0, 0.0, 0.0, 0.0, 0.0, 0.0, 0.0, 0.0, 0.0, 0.0, 0.0, 0.0, 0.0, 0.0, 0.0, 0.0, 0.0, 0.0, 0.0, 0.0, 0.0, 0.0, 0.0, 0.0, 0.0, 0.0, 0.0, 0.0, 0.0, 0.0, 0.0, 0.0, 0.0, 0.0, 0.0, 0.0, 0.0, 0.0, 0.0, 0.0, 0.0, 0.0, 0.0, 0.0, 0.0, 0.0, 0.0, 0.0, 0.0, 0.0, 0.0, 0.0, 0.0, 0.0, 0.0, 0.0, 0.0, 0.0, 0.0, 0.0, 0.0, 0.0, 0.0, 0.0, 0.0, 0.0, 0.0, 0.0, 0.0, 0.0, 0.0, 0.0, 0.0, 0.0, 0.0, 0.0, 0.0, 0.0])
me_plane.update()

# ---- objects
ob_empty = bpy.data.objects.new('Empty', None)
ob_plane = bpy.data.objects.new('Plane', me_plane)

# ---- transforms, parenting, visibility, modifiers, constraints
ob_empty.location = (0.0, 1.24, 0.0)
ob_empty.rotation_euler = (1.571, -0.0, -0.0)
ob_empty.empty_display_type = 'IMAGE'
ob_empty.empty_display_size = 5.0
ob_plane.location = (0.0, 0.0, 0.0)
ob_plane.rotation_euler = (1.571, -0.0, 0.0)
_m = ob_plane.modifiers.new('Mirror', 'MIRROR')
_m.use_axis = (False, False, True)
_m.use_clip = True
_m = ob_plane.modifiers.new('Subdivision', 'SUBSURF')
_m = ob_plane.modifiers.new('Decimate', 'DECIMATE')
_m.ratio = 0.35

# ---- collection membership
col_collection.objects.link(ob_empty)
col_collection.objects.link(ob_plane)

# ---- scene / render settings (as saved in the file)
scene.frame_start = 1; scene.frame_end = 250; scene.frame_set(1)
scene.render.engine = 'BLENDER_EEVEE_NEXT'
scene.cycles.sampling_pattern = 'TABULATED_SOBOL'
scene.cycles.use_light_tree = False
scene.view_settings.view_transform = 'Filmic'
bpy.context.view_layer.update()

# ---- added for rendering (the .blend has no active camera and no usable light): camera, sun
cam_auto = bpy.data.cameras.new('AutoCamera')
cam_auto.lens = 50.0
cam_auto.sensor_width = 36.0
cam_auto.clip_end = 1000.0
ob_auto_camera = bpy.data.objects.new('AutoCamera', cam_auto)
scene.collection.objects.link(ob_auto_camera)
ob_auto_camera.location = (3.76165, -4.70156, 3.27843)
ob_auto_camera.rotation_euler = (1.09748, -7.21219e-08, 0.694738)
scene.camera = ob_auto_camera
light_auto_sun = bpy.data.lights.new('AutoSun', 'SUN')
light_auto_sun.energy = 3.0
light_auto_sun.angle = 0.0523599
ob_auto_sun = bpy.data.objects.new('AutoSun', light_auto_sun)
scene.collection.objects.link(ob_auto_sun)
ob_auto_sun.rotation_euler = (0.872665, 0.174533, 0.523599)
bpy.context.view_layer.update()
